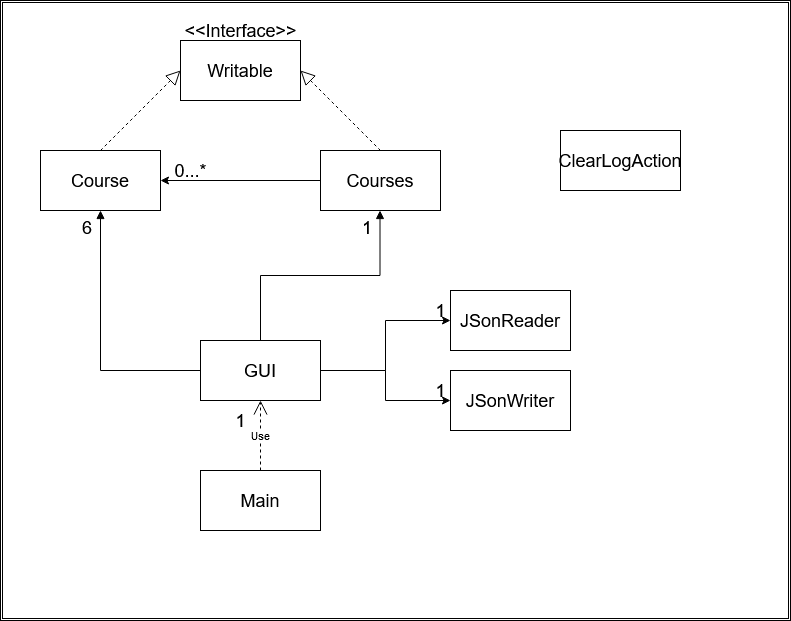

The diagram above was exported from draw.io. Its source (the exported page's mxGraphModel, read from the mxfile embedded in the PNG):
<mxGraphModel dx="1422" dy="752" grid="1" gridSize="10" guides="1" tooltips="1" connect="1" arrows="1" fold="1" page="1" pageScale="1" pageWidth="827" pageHeight="1169" math="0" shadow="0">
  <root>
    <mxCell id="WIyWlLk6GJQsqaUBKTNV-0" />
    <mxCell id="5WGYbi6PBHCcqIj2t0wk-26" value="Untitled Layer" parent="WIyWlLk6GJQsqaUBKTNV-0" />
    <mxCell id="5WGYbi6PBHCcqIj2t0wk-28" value="" style="shape=ext;double=1;rounded=0;whiteSpace=wrap;html=1;fontSize=18;" parent="5WGYbi6PBHCcqIj2t0wk-26" vertex="1">
      <mxGeometry x="20" y="10" width="790" height="620" as="geometry" />
    </mxCell>
    <mxCell id="vf0SW3YcRO7R8xQHC1j3-1" value="Use" style="endArrow=open;endSize=12;dashed=1;html=1;rounded=0;exitX=0.5;exitY=0;exitDx=0;exitDy=0;entryX=0.5;entryY=1;entryDx=0;entryDy=0;" edge="1" parent="5WGYbi6PBHCcqIj2t0wk-26" source="5WGYbi6PBHCcqIj2t0wk-11" target="5WGYbi6PBHCcqIj2t0wk-10">
      <mxGeometry width="160" relative="1" as="geometry">
        <mxPoint x="330" y="380" as="sourcePoint" />
        <mxPoint x="490" y="380" as="targetPoint" />
      </mxGeometry>
    </mxCell>
    <mxCell id="WIyWlLk6GJQsqaUBKTNV-1" parent="WIyWlLk6GJQsqaUBKTNV-0" />
    <mxCell id="5WGYbi6PBHCcqIj2t0wk-0" value="&lt;font style=&quot;font-size: 18px;&quot;&gt;Course&lt;/font&gt;" style="rounded=0;whiteSpace=wrap;html=1;" parent="WIyWlLk6GJQsqaUBKTNV-1" vertex="1">
      <mxGeometry x="60" y="160" width="120" height="60" as="geometry" />
    </mxCell>
    <mxCell id="5WGYbi6PBHCcqIj2t0wk-5" style="edgeStyle=orthogonalEdgeStyle;rounded=0;orthogonalLoop=1;jettySize=auto;html=1;entryX=1;entryY=0.5;entryDx=0;entryDy=0;fontSize=18;" parent="WIyWlLk6GJQsqaUBKTNV-1" source="5WGYbi6PBHCcqIj2t0wk-1" target="5WGYbi6PBHCcqIj2t0wk-0" edge="1">
      <mxGeometry relative="1" as="geometry" />
    </mxCell>
    <mxCell id="5WGYbi6PBHCcqIj2t0wk-1" value="&lt;font style=&quot;font-size: 18px;&quot;&gt;Courses&lt;/font&gt;" style="rounded=0;whiteSpace=wrap;html=1;" parent="WIyWlLk6GJQsqaUBKTNV-1" vertex="1">
      <mxGeometry x="340" y="160" width="120" height="60" as="geometry" />
    </mxCell>
    <mxCell id="5WGYbi6PBHCcqIj2t0wk-6" value="0...*" style="text;html=1;align=center;verticalAlign=middle;resizable=0;points=[];autosize=1;strokeColor=none;fillColor=none;fontSize=18;" parent="WIyWlLk6GJQsqaUBKTNV-1" vertex="1">
      <mxGeometry x="180" y="160" width="60" height="40" as="geometry" />
    </mxCell>
    <mxCell id="5WGYbi6PBHCcqIj2t0wk-7" value="JSonReader" style="rounded=0;whiteSpace=wrap;html=1;fontSize=18;" parent="WIyWlLk6GJQsqaUBKTNV-1" vertex="1">
      <mxGeometry x="470" y="300" width="120" height="60" as="geometry" />
    </mxCell>
    <mxCell id="5WGYbi6PBHCcqIj2t0wk-8" value="JSonWriter" style="rounded=0;whiteSpace=wrap;html=1;fontSize=18;" parent="WIyWlLk6GJQsqaUBKTNV-1" vertex="1">
      <mxGeometry x="470" y="380" width="120" height="60" as="geometry" />
    </mxCell>
    <mxCell id="5WGYbi6PBHCcqIj2t0wk-9" value="&lt;div&gt;Writable&lt;/div&gt;" style="rounded=0;whiteSpace=wrap;html=1;fontSize=18;" parent="WIyWlLk6GJQsqaUBKTNV-1" vertex="1">
      <mxGeometry x="200" y="50" width="120" height="60" as="geometry" />
    </mxCell>
    <mxCell id="5WGYbi6PBHCcqIj2t0wk-20" style="edgeStyle=orthogonalEdgeStyle;rounded=0;orthogonalLoop=1;jettySize=auto;html=1;exitX=1;exitY=0.5;exitDx=0;exitDy=0;entryX=0;entryY=0.5;entryDx=0;entryDy=0;fontSize=18;" parent="WIyWlLk6GJQsqaUBKTNV-1" source="5WGYbi6PBHCcqIj2t0wk-10" target="5WGYbi6PBHCcqIj2t0wk-7" edge="1">
      <mxGeometry relative="1" as="geometry" />
    </mxCell>
    <mxCell id="5WGYbi6PBHCcqIj2t0wk-21" style="edgeStyle=orthogonalEdgeStyle;rounded=0;orthogonalLoop=1;jettySize=auto;html=1;fontSize=18;" parent="WIyWlLk6GJQsqaUBKTNV-1" source="5WGYbi6PBHCcqIj2t0wk-10" target="5WGYbi6PBHCcqIj2t0wk-8" edge="1">
      <mxGeometry relative="1" as="geometry" />
    </mxCell>
    <mxCell id="5WGYbi6PBHCcqIj2t0wk-10" value="GUI" style="rounded=0;whiteSpace=wrap;html=1;fontSize=18;" parent="WIyWlLk6GJQsqaUBKTNV-1" vertex="1">
      <mxGeometry x="220" y="350" width="120" height="60" as="geometry" />
    </mxCell>
    <mxCell id="5WGYbi6PBHCcqIj2t0wk-11" value="Main" style="rounded=0;whiteSpace=wrap;html=1;fontSize=18;" parent="WIyWlLk6GJQsqaUBKTNV-1" vertex="1">
      <mxGeometry x="220" y="480" width="120" height="60" as="geometry" />
    </mxCell>
    <mxCell id="5WGYbi6PBHCcqIj2t0wk-13" value="" style="endArrow=block;dashed=1;endFill=0;endSize=12;html=1;rounded=0;fontSize=18;exitX=0.5;exitY=0;exitDx=0;exitDy=0;entryX=1;entryY=0.5;entryDx=0;entryDy=0;" parent="WIyWlLk6GJQsqaUBKTNV-1" source="5WGYbi6PBHCcqIj2t0wk-1" target="5WGYbi6PBHCcqIj2t0wk-9" edge="1">
      <mxGeometry width="160" relative="1" as="geometry">
        <mxPoint x="394" y="120" as="sourcePoint" />
        <mxPoint x="350" y="110" as="targetPoint" />
      </mxGeometry>
    </mxCell>
    <mxCell id="5WGYbi6PBHCcqIj2t0wk-14" value="" style="endArrow=block;dashed=1;endFill=0;endSize=12;html=1;rounded=0;fontSize=18;entryX=0;entryY=0.5;entryDx=0;entryDy=0;exitX=0.5;exitY=0;exitDx=0;exitDy=0;" parent="WIyWlLk6GJQsqaUBKTNV-1" source="5WGYbi6PBHCcqIj2t0wk-0" target="5WGYbi6PBHCcqIj2t0wk-9" edge="1">
      <mxGeometry width="160" relative="1" as="geometry">
        <mxPoint x="120" y="150" as="sourcePoint" />
        <mxPoint x="100" y="80" as="targetPoint" />
      </mxGeometry>
    </mxCell>
    <mxCell id="5WGYbi6PBHCcqIj2t0wk-15" value="&amp;lt;&amp;lt;Interface&amp;gt;&amp;gt;" style="text;html=1;align=center;verticalAlign=middle;resizable=0;points=[];autosize=1;strokeColor=none;fillColor=none;fontSize=18;" parent="WIyWlLk6GJQsqaUBKTNV-1" vertex="1">
      <mxGeometry x="190" y="20" width="140" height="40" as="geometry" />
    </mxCell>
    <mxCell id="5WGYbi6PBHCcqIj2t0wk-16" value="" style="endArrow=block;endFill=1;html=1;edgeStyle=orthogonalEdgeStyle;align=left;verticalAlign=top;rounded=0;fontSize=18;entryX=0.5;entryY=1;entryDx=0;entryDy=0;exitX=0.5;exitY=0;exitDx=0;exitDy=0;" parent="WIyWlLk6GJQsqaUBKTNV-1" source="5WGYbi6PBHCcqIj2t0wk-10" edge="1">
      <mxGeometry x="-1" relative="1" as="geometry">
        <mxPoint x="399.5" y="350" as="sourcePoint" />
        <mxPoint x="399.5" y="220" as="targetPoint" />
      </mxGeometry>
    </mxCell>
    <mxCell id="5WGYbi6PBHCcqIj2t0wk-17" value="1" style="edgeLabel;resizable=0;html=1;align=left;verticalAlign=bottom;fontSize=18;" parent="5WGYbi6PBHCcqIj2t0wk-16" connectable="0" vertex="1">
      <mxGeometry x="-1" relative="1" as="geometry">
        <mxPoint x="100" y="-100" as="offset" />
      </mxGeometry>
    </mxCell>
    <mxCell id="5WGYbi6PBHCcqIj2t0wk-18" value="" style="endArrow=block;endFill=1;html=1;edgeStyle=orthogonalEdgeStyle;align=left;verticalAlign=top;rounded=0;fontSize=18;exitX=0;exitY=0.5;exitDx=0;exitDy=0;entryX=0.5;entryY=1;entryDx=0;entryDy=0;" parent="WIyWlLk6GJQsqaUBKTNV-1" source="5WGYbi6PBHCcqIj2t0wk-10" target="5WGYbi6PBHCcqIj2t0wk-0" edge="1">
      <mxGeometry x="-1" y="28" relative="1" as="geometry">
        <mxPoint x="330" y="260" as="sourcePoint" />
        <mxPoint x="490" y="260" as="targetPoint" />
        <mxPoint x="20" y="-8" as="offset" />
      </mxGeometry>
    </mxCell>
    <mxCell id="5WGYbi6PBHCcqIj2t0wk-19" value="6" style="edgeLabel;resizable=0;html=1;align=left;verticalAlign=bottom;fontSize=18;" parent="5WGYbi6PBHCcqIj2t0wk-18" connectable="0" vertex="1">
      <mxGeometry x="-1" relative="1" as="geometry">
        <mxPoint x="-120" y="-130" as="offset" />
      </mxGeometry>
    </mxCell>
    <mxCell id="5WGYbi6PBHCcqIj2t0wk-23" value="1" style="text;html=1;align=center;verticalAlign=middle;resizable=0;points=[];autosize=1;strokeColor=none;fillColor=none;fontSize=18;" parent="WIyWlLk6GJQsqaUBKTNV-1" vertex="1">
      <mxGeometry x="245" y="410" width="30" height="40" as="geometry" />
    </mxCell>
    <mxCell id="5WGYbi6PBHCcqIj2t0wk-24" value="1" style="text;html=1;align=center;verticalAlign=middle;resizable=0;points=[];autosize=1;strokeColor=none;fillColor=none;fontSize=18;" parent="WIyWlLk6GJQsqaUBKTNV-1" vertex="1">
      <mxGeometry x="445" y="300" width="30" height="40" as="geometry" />
    </mxCell>
    <mxCell id="5WGYbi6PBHCcqIj2t0wk-25" value="1" style="text;html=1;align=center;verticalAlign=middle;resizable=0;points=[];autosize=1;strokeColor=none;fillColor=none;fontSize=18;" parent="WIyWlLk6GJQsqaUBKTNV-1" vertex="1">
      <mxGeometry x="445" y="380" width="30" height="40" as="geometry" />
    </mxCell>
    <mxCell id="5WGYbi6PBHCcqIj2t0wk-29" value="ClearLogAction" style="rounded=0;whiteSpace=wrap;html=1;fontSize=18;" parent="WIyWlLk6GJQsqaUBKTNV-1" vertex="1">
      <mxGeometry x="580" y="140" width="120" height="60" as="geometry" />
    </mxCell>
  </root>
</mxGraphModel>